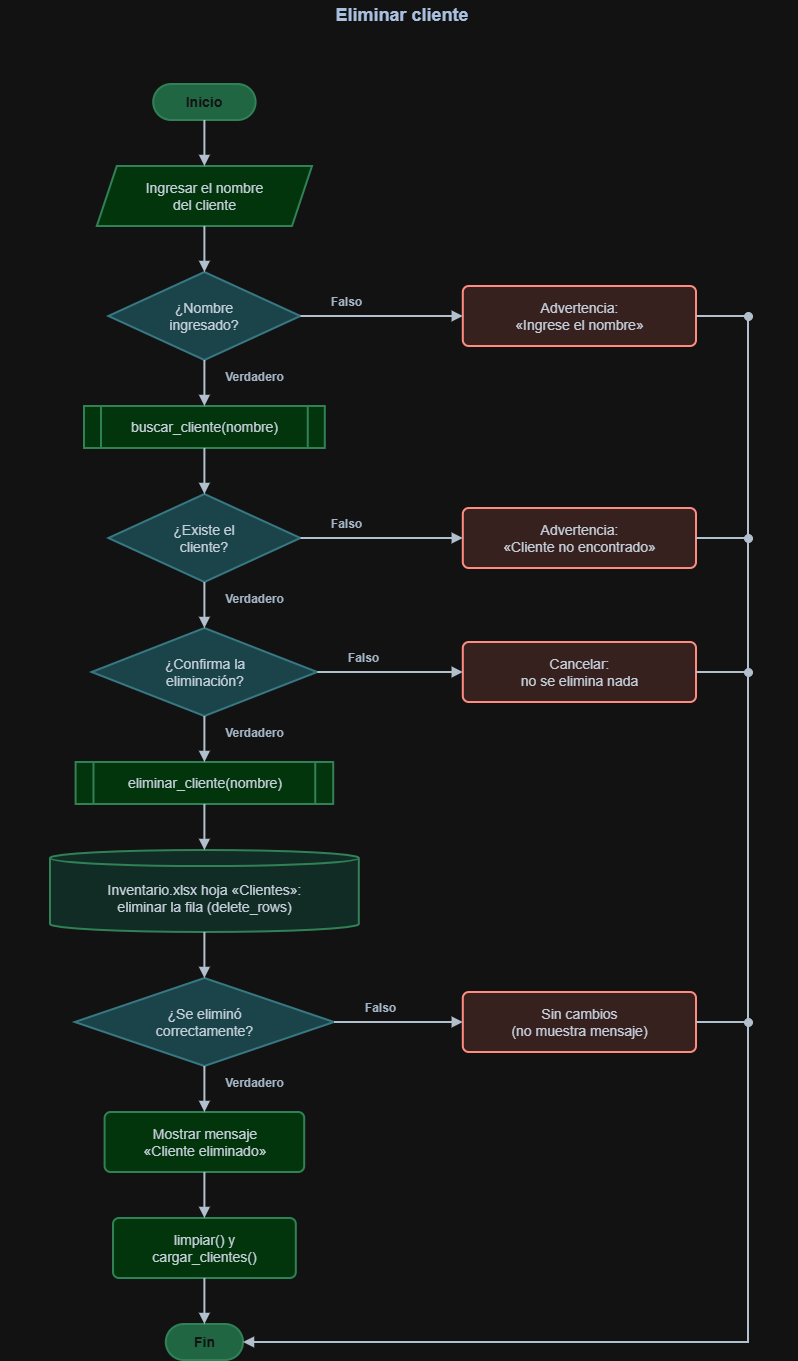

The diagram above was exported from draw.io. Its source (the exported page's mxGraphModel, read from the mxfile embedded in the PNG):
<mxGraphModel dx="1776" dy="909" grid="1" gridSize="10" guides="1" tooltips="1" connect="1" arrows="1" fold="1" page="1" pageScale="1" pageWidth="827" pageHeight="1169" math="0" shadow="0">
  <root>
    <mxCell id="0" />
    <mxCell id="1" parent="0" />
    <mxCell id="3_LZS5ceFdAw8aW8aun7-1" parent="1" style="text;html=1;align=center;verticalAlign=middle;fontStyle=1;fontSize=18;fontColor=#1F3A5F;" value="&amp;nbsp;Eliminar cliente" vertex="1">
      <mxGeometry height="30" width="798" y="12" as="geometry" />
    </mxCell>
    <mxCell id="3_LZS5ceFdAw8aW8aun7-3" parent="1" style="rounded=1;arcSize=50;whiteSpace=wrap;html=1;fillColor=#74C69D;strokeColor=#4FAE7B;strokeWidth=2;fontColor=#FFFFFF;fontSize=14;fontStyle=1;" value="Inicio" vertex="1">
      <mxGeometry height="36" width="102.4" x="153.2" y="96" as="geometry" />
    </mxCell>
    <mxCell id="3_LZS5ceFdAw8aW8aun7-4" parent="1" style="shape=parallelogram;perimeter=parallelogramPerimeter;fixedSize=1;size=20;whiteSpace=wrap;html=1;fillColor=#BBF7C6;strokeColor=#4FAE7B;strokeWidth=2;fontColor=#1B2733;fontSize=14;" value="Ingresar el nombre&lt;br&gt;del cliente" vertex="1">
      <mxGeometry height="60" width="215.2" x="96.8" y="178" as="geometry" />
    </mxCell>
    <mxCell id="3_LZS5ceFdAw8aW8aun7-5" parent="1" style="rhombus;whiteSpace=wrap;html=1;fillColor=#A8D8DF;strokeColor=#5BA7B3;strokeWidth=2;fontColor=#1B2733;fontSize=14;" value="¿Nombre&lt;br&gt;ingresado?" vertex="1">
      <mxGeometry height="88" width="192" x="108.4" y="284" as="geometry" />
    </mxCell>
    <mxCell id="3_LZS5ceFdAw8aW8aun7-6" parent="1" style="rounded=1;arcSize=10;whiteSpace=wrap;html=1;fillColor=#FDE3E1;strokeColor=#C0392B;strokeWidth=2;fontColor=#1B2733;fontSize=14;" value="Advertencia:&lt;br&gt;«Ingrese el nombre»" vertex="1">
      <mxGeometry height="60" width="233.2" x="462.8" y="298" as="geometry" />
    </mxCell>
    <mxCell id="3_LZS5ceFdAw8aW8aun7-7" parent="1" style="shape=process;size=0.07;whiteSpace=wrap;html=1;fillColor=#BBF7C6;strokeColor=#4FAE7B;strokeWidth=2;fontColor=#1B2733;fontSize=14;" value="buscar_cliente(nombre)" vertex="1">
      <mxGeometry height="42" width="240.8" x="84" y="418" as="geometry" />
    </mxCell>
    <mxCell id="3_LZS5ceFdAw8aW8aun7-8" parent="1" style="rhombus;whiteSpace=wrap;html=1;fillColor=#A8D8DF;strokeColor=#5BA7B3;strokeWidth=2;fontColor=#1B2733;fontSize=14;" value="¿Existe el&lt;br&gt;cliente?" vertex="1">
      <mxGeometry height="88" width="192" x="108.4" y="506" as="geometry" />
    </mxCell>
    <mxCell id="3_LZS5ceFdAw8aW8aun7-9" parent="1" style="rounded=1;arcSize=10;whiteSpace=wrap;html=1;fillColor=#FDE3E1;strokeColor=#C0392B;strokeWidth=2;fontColor=#1B2733;fontSize=14;" value="Advertencia:&lt;br&gt;«Cliente no encontrado»" vertex="1">
      <mxGeometry height="60" width="233.2" x="462.8" y="520" as="geometry" />
    </mxCell>
    <mxCell id="3_LZS5ceFdAw8aW8aun7-10" parent="1" style="rhombus;whiteSpace=wrap;html=1;fillColor=#A8D8DF;strokeColor=#5BA7B3;strokeWidth=2;fontColor=#1B2733;fontSize=14;" value="¿Confirma la&lt;br&gt;eliminación?" vertex="1">
      <mxGeometry height="88" width="225.6" x="91.6" y="640" as="geometry" />
    </mxCell>
    <mxCell id="3_LZS5ceFdAw8aW8aun7-11" parent="1" style="rounded=1;arcSize=10;whiteSpace=wrap;html=1;fillColor=#FDE3E1;strokeColor=#C0392B;strokeWidth=2;fontColor=#1B2733;fontSize=14;" value="Cancelar:&lt;br&gt;no se elimina nada" vertex="1">
      <mxGeometry height="60" width="233.2" x="462.8" y="654" as="geometry" />
    </mxCell>
    <mxCell id="3_LZS5ceFdAw8aW8aun7-12" parent="1" style="shape=process;size=0.07;whiteSpace=wrap;html=1;fillColor=#BBF7C6;strokeColor=#4FAE7B;strokeWidth=2;fontColor=#1B2733;fontSize=14;" value="eliminar_cliente(nombre)" vertex="1">
      <mxGeometry height="42" width="257.6" x="75.6" y="774" as="geometry" />
    </mxCell>
    <mxCell id="3_LZS5ceFdAw8aW8aun7-13" parent="1" style="shape=cylinder3;boundedLbl=1;backgroundOutline=1;size=8;whiteSpace=wrap;html=1;fillColor=#CFEFE6;strokeColor=#4FAE7B;strokeWidth=2;fontColor=#1B2733;fontSize=14;" value="Inventario.xlsx hoja «Clientes»:&lt;br&gt;eliminar la fila (delete_rows)" vertex="1">
      <mxGeometry height="82" width="308.8" x="50" y="862" as="geometry" />
    </mxCell>
    <mxCell id="3_LZS5ceFdAw8aW8aun7-14" parent="1" style="rhombus;whiteSpace=wrap;html=1;fillColor=#A8D8DF;strokeColor=#5BA7B3;strokeWidth=2;fontColor=#1B2733;fontSize=14;" value="¿Se eliminó&lt;br&gt;correctamente?" vertex="1">
      <mxGeometry height="88" width="259.2" x="74.8" y="990" as="geometry" />
    </mxCell>
    <mxCell id="3_LZS5ceFdAw8aW8aun7-15" parent="1" style="rounded=1;arcSize=10;whiteSpace=wrap;html=1;fillColor=#FDE3E1;strokeColor=#C0392B;strokeWidth=2;fontColor=#1B2733;fontSize=14;" value="Sin cambios&lt;br&gt;(no muestra mensaje)" vertex="1">
      <mxGeometry height="60" width="233.2" x="462.8" y="1004" as="geometry" />
    </mxCell>
    <mxCell id="3_LZS5ceFdAw8aW8aun7-16" parent="1" style="rounded=1;arcSize=10;whiteSpace=wrap;html=1;fillColor=#BBF7C6;strokeColor=#4FAE7B;strokeWidth=2;fontColor=#1B2733;fontSize=14;" value="Mostrar mensaje&lt;br&gt;«Cliente eliminado»" vertex="1">
      <mxGeometry height="60" width="199.6" x="104.6" y="1124" as="geometry" />
    </mxCell>
    <mxCell id="3_LZS5ceFdAw8aW8aun7-17" parent="1" style="rounded=1;arcSize=10;whiteSpace=wrap;html=1;fillColor=#BBF7C6;strokeColor=#4FAE7B;strokeWidth=2;fontColor=#1B2733;fontSize=14;" value="limpiar() y&lt;br&gt;cargar_clientes()" vertex="1">
      <mxGeometry height="60" width="182.8" x="113" y="1230" as="geometry" />
    </mxCell>
    <mxCell id="3_LZS5ceFdAw8aW8aun7-18" parent="1" style="rounded=1;arcSize=50;whiteSpace=wrap;html=1;fillColor=#74C69D;strokeColor=#4FAE7B;strokeWidth=2;fontColor=#FFFFFF;fontSize=14;fontStyle=1;" value="Fin" vertex="1">
      <mxGeometry height="36" width="77.2" x="165.8" y="1336" as="geometry" />
    </mxCell>
    <mxCell id="3_LZS5ceFdAw8aW8aun7-19" edge="1" parent="1" source="3_LZS5ceFdAw8aW8aun7-3" style="html=1;rounded=0;endFill=1;strokeWidth=2;strokeColor=#2B3A4A;endArrow=block;exitX=0.5000;exitY=1.0000;exitDx=0;exitDy=0;entryX=0.5000;entryY=0.0000;entryDx=0;entryDy=0;" target="3_LZS5ceFdAw8aW8aun7-4">
      <mxGeometry relative="1" as="geometry" />
    </mxCell>
    <mxCell id="3_LZS5ceFdAw8aW8aun7-20" edge="1" parent="1" source="3_LZS5ceFdAw8aW8aun7-4" style="html=1;rounded=0;endFill=1;strokeWidth=2;strokeColor=#2B3A4A;endArrow=block;exitX=0.5000;exitY=1.0000;exitDx=0;exitDy=0;entryX=0.5000;entryY=0.0000;entryDx=0;entryDy=0;" target="3_LZS5ceFdAw8aW8aun7-5">
      <mxGeometry relative="1" as="geometry" />
    </mxCell>
    <mxCell id="3_LZS5ceFdAw8aW8aun7-21" edge="1" parent="1" source="3_LZS5ceFdAw8aW8aun7-5" style="html=1;rounded=0;endFill=1;strokeWidth=2;strokeColor=#2B3A4A;endArrow=block;exitX=1.0000;exitY=0.5000;exitDx=0;exitDy=0;entryX=0.0000;entryY=0.5000;entryDx=0;entryDy=0;" target="3_LZS5ceFdAw8aW8aun7-6">
      <mxGeometry relative="1" as="geometry" />
    </mxCell>
    <mxCell id="3_LZS5ceFdAw8aW8aun7-22" parent="1" style="text;html=1;align=center;verticalAlign=middle;fontStyle=1;fontSize=12;fontColor=#33475B;" value="Falso" vertex="1">
      <mxGeometry height="20" width="49" x="321.9" y="304" as="geometry" />
    </mxCell>
    <mxCell id="3_LZS5ceFdAw8aW8aun7-23" edge="1" parent="1" source="3_LZS5ceFdAw8aW8aun7-5" style="html=1;rounded=0;endFill=1;strokeWidth=2;strokeColor=#2B3A4A;endArrow=block;exitX=0.5000;exitY=1.0000;exitDx=0;exitDy=0;entryX=0.5000;entryY=0.0000;entryDx=0;entryDy=0;" target="3_LZS5ceFdAw8aW8aun7-7">
      <mxGeometry relative="1" as="geometry" />
    </mxCell>
    <mxCell id="3_LZS5ceFdAw8aW8aun7-24" parent="1" style="text;html=1;align=center;verticalAlign=middle;fontStyle=1;fontSize=12;fontColor=#33475B;" value="Verdadero" vertex="1">
      <mxGeometry height="20" width="80.2" x="214.3" y="379" as="geometry" />
    </mxCell>
    <mxCell id="3_LZS5ceFdAw8aW8aun7-25" edge="1" parent="1" source="3_LZS5ceFdAw8aW8aun7-7" style="html=1;rounded=0;endFill=1;strokeWidth=2;strokeColor=#2B3A4A;endArrow=block;exitX=0.5000;exitY=1.0000;exitDx=0;exitDy=0;entryX=0.5000;entryY=0.0000;entryDx=0;entryDy=0;" target="3_LZS5ceFdAw8aW8aun7-8">
      <mxGeometry relative="1" as="geometry" />
    </mxCell>
    <mxCell id="3_LZS5ceFdAw8aW8aun7-26" edge="1" parent="1" source="3_LZS5ceFdAw8aW8aun7-8" style="html=1;rounded=0;endFill=1;strokeWidth=2;strokeColor=#2B3A4A;endArrow=block;exitX=1.0000;exitY=0.5000;exitDx=0;exitDy=0;entryX=0.0000;entryY=0.5000;entryDx=0;entryDy=0;" target="3_LZS5ceFdAw8aW8aun7-9">
      <mxGeometry relative="1" as="geometry" />
    </mxCell>
    <mxCell id="3_LZS5ceFdAw8aW8aun7-27" parent="1" style="text;html=1;align=center;verticalAlign=middle;fontStyle=1;fontSize=12;fontColor=#33475B;" value="Falso" vertex="1">
      <mxGeometry height="20" width="49" x="321.9" y="526" as="geometry" />
    </mxCell>
    <mxCell id="3_LZS5ceFdAw8aW8aun7-28" edge="1" parent="1" source="3_LZS5ceFdAw8aW8aun7-8" style="html=1;rounded=0;endFill=1;strokeWidth=2;strokeColor=#2B3A4A;endArrow=block;exitX=0.5000;exitY=1.0000;exitDx=0;exitDy=0;entryX=0.5000;entryY=0.0000;entryDx=0;entryDy=0;" target="3_LZS5ceFdAw8aW8aun7-10">
      <mxGeometry relative="1" as="geometry" />
    </mxCell>
    <mxCell id="3_LZS5ceFdAw8aW8aun7-29" parent="1" style="text;html=1;align=center;verticalAlign=middle;fontStyle=1;fontSize=12;fontColor=#33475B;" value="Verdadero" vertex="1">
      <mxGeometry height="20" width="80.2" x="214.3" y="601" as="geometry" />
    </mxCell>
    <mxCell id="3_LZS5ceFdAw8aW8aun7-30" edge="1" parent="1" source="3_LZS5ceFdAw8aW8aun7-10" style="html=1;rounded=0;endFill=1;strokeWidth=2;strokeColor=#2B3A4A;endArrow=block;exitX=1.0000;exitY=0.5000;exitDx=0;exitDy=0;entryX=0.0000;entryY=0.5000;entryDx=0;entryDy=0;" target="3_LZS5ceFdAw8aW8aun7-11">
      <mxGeometry relative="1" as="geometry" />
    </mxCell>
    <mxCell id="3_LZS5ceFdAw8aW8aun7-31" parent="1" style="text;html=1;align=center;verticalAlign=middle;fontStyle=1;fontSize=12;fontColor=#33475B;" value="Falso" vertex="1">
      <mxGeometry height="20" width="49" x="338.7" y="660" as="geometry" />
    </mxCell>
    <mxCell id="3_LZS5ceFdAw8aW8aun7-32" edge="1" parent="1" source="3_LZS5ceFdAw8aW8aun7-10" style="html=1;rounded=0;endFill=1;strokeWidth=2;strokeColor=#2B3A4A;endArrow=block;exitX=0.5000;exitY=1.0000;exitDx=0;exitDy=0;entryX=0.5000;entryY=0.0000;entryDx=0;entryDy=0;" target="3_LZS5ceFdAw8aW8aun7-12">
      <mxGeometry relative="1" as="geometry" />
    </mxCell>
    <mxCell id="3_LZS5ceFdAw8aW8aun7-33" parent="1" style="text;html=1;align=center;verticalAlign=middle;fontStyle=1;fontSize=12;fontColor=#33475B;" value="Verdadero" vertex="1">
      <mxGeometry height="20" width="80.2" x="214.3" y="735" as="geometry" />
    </mxCell>
    <mxCell id="3_LZS5ceFdAw8aW8aun7-34" edge="1" parent="1" source="3_LZS5ceFdAw8aW8aun7-12" style="html=1;rounded=0;endFill=1;strokeWidth=2;strokeColor=#2B3A4A;endArrow=block;exitX=0.5000;exitY=1.0000;exitDx=0;exitDy=0;entryX=0.5000;entryY=0.0000;entryDx=0;entryDy=0;" target="3_LZS5ceFdAw8aW8aun7-13">
      <mxGeometry relative="1" as="geometry" />
    </mxCell>
    <mxCell id="3_LZS5ceFdAw8aW8aun7-35" edge="1" parent="1" source="3_LZS5ceFdAw8aW8aun7-13" style="html=1;rounded=0;endFill=1;strokeWidth=2;strokeColor=#2B3A4A;endArrow=block;exitX=0.5000;exitY=1.0000;exitDx=0;exitDy=0;entryX=0.5000;entryY=0.0000;entryDx=0;entryDy=0;" target="3_LZS5ceFdAw8aW8aun7-14">
      <mxGeometry relative="1" as="geometry" />
    </mxCell>
    <mxCell id="3_LZS5ceFdAw8aW8aun7-36" edge="1" parent="1" source="3_LZS5ceFdAw8aW8aun7-14" style="html=1;rounded=0;endFill=1;strokeWidth=2;strokeColor=#2B3A4A;endArrow=block;exitX=1.0000;exitY=0.5000;exitDx=0;exitDy=0;entryX=0.0000;entryY=0.5000;entryDx=0;entryDy=0;" target="3_LZS5ceFdAw8aW8aun7-15">
      <mxGeometry relative="1" as="geometry" />
    </mxCell>
    <mxCell id="3_LZS5ceFdAw8aW8aun7-37" parent="1" style="text;html=1;align=center;verticalAlign=middle;fontStyle=1;fontSize=12;fontColor=#33475B;" value="Falso" vertex="1">
      <mxGeometry height="20" width="49" x="355.5" y="1010" as="geometry" />
    </mxCell>
    <mxCell id="3_LZS5ceFdAw8aW8aun7-38" edge="1" parent="1" source="3_LZS5ceFdAw8aW8aun7-14" style="html=1;rounded=0;endFill=1;strokeWidth=2;strokeColor=#2B3A4A;endArrow=block;exitX=0.5000;exitY=1.0000;exitDx=0;exitDy=0;entryX=0.5000;entryY=0.0000;entryDx=0;entryDy=0;" target="3_LZS5ceFdAw8aW8aun7-16">
      <mxGeometry relative="1" as="geometry" />
    </mxCell>
    <mxCell id="3_LZS5ceFdAw8aW8aun7-39" parent="1" style="text;html=1;align=center;verticalAlign=middle;fontStyle=1;fontSize=12;fontColor=#33475B;" value="Verdadero" vertex="1">
      <mxGeometry height="20" width="80.2" x="214.3" y="1085" as="geometry" />
    </mxCell>
    <mxCell id="3_LZS5ceFdAw8aW8aun7-40" edge="1" parent="1" source="3_LZS5ceFdAw8aW8aun7-16" style="html=1;rounded=0;endFill=1;strokeWidth=2;strokeColor=#2B3A4A;endArrow=block;exitX=0.5000;exitY=1.0000;exitDx=0;exitDy=0;entryX=0.5000;entryY=0.0000;entryDx=0;entryDy=0;" target="3_LZS5ceFdAw8aW8aun7-17">
      <mxGeometry relative="1" as="geometry" />
    </mxCell>
    <mxCell id="3_LZS5ceFdAw8aW8aun7-41" edge="1" parent="1" source="3_LZS5ceFdAw8aW8aun7-17" style="html=1;rounded=0;endFill=1;strokeWidth=2;strokeColor=#2B3A4A;endArrow=block;exitX=0.5000;exitY=1.0000;exitDx=0;exitDy=0;entryX=0.5000;entryY=0.0000;entryDx=0;entryDy=0;" target="3_LZS5ceFdAw8aW8aun7-18">
      <mxGeometry relative="1" as="geometry" />
    </mxCell>
    <mxCell id="3_LZS5ceFdAw8aW8aun7-42" edge="1" parent="1" source="3_LZS5ceFdAw8aW8aun7-6" style="html=1;rounded=0;endFill=1;strokeWidth=2;strokeColor=#2B3A4A;endArrow=none;exitX=1.0000;exitY=0.5000;exitDx=0;exitDy=0;">
      <mxGeometry relative="1" as="geometry">
        <mxPoint x="748" y="328" as="targetPoint" />
      </mxGeometry>
    </mxCell>
    <mxCell id="3_LZS5ceFdAw8aW8aun7-43" edge="1" parent="1" source="3_LZS5ceFdAw8aW8aun7-9" style="html=1;rounded=0;endFill=1;strokeWidth=2;strokeColor=#2B3A4A;endArrow=none;exitX=1.0000;exitY=0.5000;exitDx=0;exitDy=0;">
      <mxGeometry relative="1" as="geometry">
        <mxPoint x="748" y="550" as="targetPoint" />
      </mxGeometry>
    </mxCell>
    <mxCell id="3_LZS5ceFdAw8aW8aun7-44" edge="1" parent="1" source="3_LZS5ceFdAw8aW8aun7-11" style="html=1;rounded=0;endFill=1;strokeWidth=2;strokeColor=#2B3A4A;endArrow=none;exitX=1.0000;exitY=0.5000;exitDx=0;exitDy=0;">
      <mxGeometry relative="1" as="geometry">
        <mxPoint x="748" y="684" as="targetPoint" />
      </mxGeometry>
    </mxCell>
    <mxCell id="3_LZS5ceFdAw8aW8aun7-45" edge="1" parent="1" source="3_LZS5ceFdAw8aW8aun7-15" style="html=1;rounded=0;endFill=1;strokeWidth=2;strokeColor=#2B3A4A;endArrow=none;exitX=1.0000;exitY=0.5000;exitDx=0;exitDy=0;">
      <mxGeometry relative="1" as="geometry">
        <mxPoint x="748" y="1034" as="targetPoint" />
      </mxGeometry>
    </mxCell>
    <mxCell id="3_LZS5ceFdAw8aW8aun7-46" edge="1" parent="1" style="html=1;rounded=0;endFill=1;strokeWidth=2;strokeColor=#2B3A4A;endArrow=block;entryX=1.0000;entryY=0.5000;entryDx=0;entryDy=0;" target="3_LZS5ceFdAw8aW8aun7-18">
      <mxGeometry relative="1" as="geometry">
        <Array as="points">
          <mxPoint x="748" y="1354" />
        </Array>
        <mxPoint x="748" y="328" as="sourcePoint" />
      </mxGeometry>
    </mxCell>
    <mxCell id="3_LZS5ceFdAw8aW8aun7-47" parent="1" style="ellipse;html=1;fillColor=#2B3A4A;strokeColor=#2B3A4A;" value="" vertex="1">
      <mxGeometry height="8" width="8" x="744" y="324" as="geometry" />
    </mxCell>
    <mxCell id="3_LZS5ceFdAw8aW8aun7-48" parent="1" style="ellipse;html=1;fillColor=#2B3A4A;strokeColor=#2B3A4A;" value="" vertex="1">
      <mxGeometry height="8" width="8" x="744" y="546" as="geometry" />
    </mxCell>
    <mxCell id="3_LZS5ceFdAw8aW8aun7-49" parent="1" style="ellipse;html=1;fillColor=#2B3A4A;strokeColor=#2B3A4A;" value="" vertex="1">
      <mxGeometry height="8" width="8" x="744" y="680" as="geometry" />
    </mxCell>
    <mxCell id="3_LZS5ceFdAw8aW8aun7-50" parent="1" style="ellipse;html=1;fillColor=#2B3A4A;strokeColor=#2B3A4A;" value="" vertex="1">
      <mxGeometry height="8" width="8" x="744" y="1030" as="geometry" />
    </mxCell>
  </root>
</mxGraphModel>